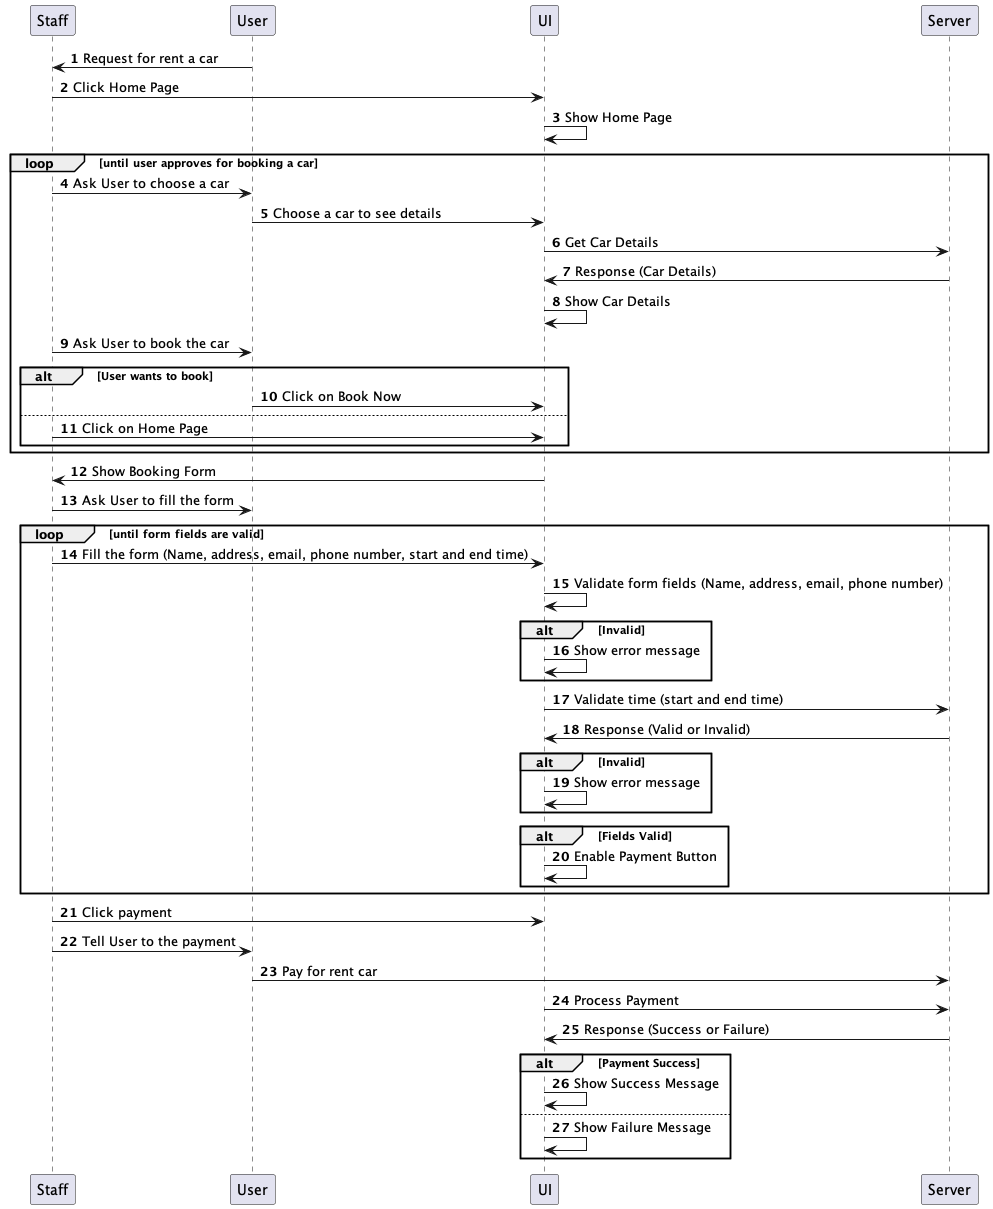

The diagram above was rendered by PlantUML. Its source (embedded in the PNG):
@startuml
autonumber
participant Staff
participant User
participant UI
participant Server

User -> Staff: Request for rent a car
Staff -> UI: Click Home Page
UI -> UI: Show Home Page
loop until user approves for booking a car
    Staff -> User: Ask User to choose a car
    User -> UI: Choose a car to see details
    UI -> Server: Get Car Details
    Server -> UI: Response (Car Details)
    UI -> UI: Show Car Details
    Staff -> User: Ask User to book the car
    alt User wants to book
        User -> UI: Click on Book Now
    else
        Staff -> UI: Click on Home Page
    end
end
UI -> Staff: Show Booking Form
Staff -> User: Ask User to fill the form

loop until form fields are valid
    Staff -> UI: Fill the form (Name, address, email, phone number, start and end time)
    UI -> UI: Validate form fields (Name, address, email, phone number)
    alt Invalid
        UI -> UI: Show error message
    end
    UI -> Server: Validate time (start and end time)
    Server -> UI: Response (Valid or Invalid)
    alt Invalid
        UI -> UI: Show error message
    end
    alt Fields Valid
        UI -> UI: Enable Payment Button
    end
end
Staff -> UI: Click payment
Staff -> User: Tell User to the payment
User -> Server: Pay for rent car
UI -> Server: Process Payment
Server -> UI: Response (Success or Failure)
alt Payment Success
    UI -> UI: Show Success Message
else
    UI -> UI: Show Failure Message
end
@enduml